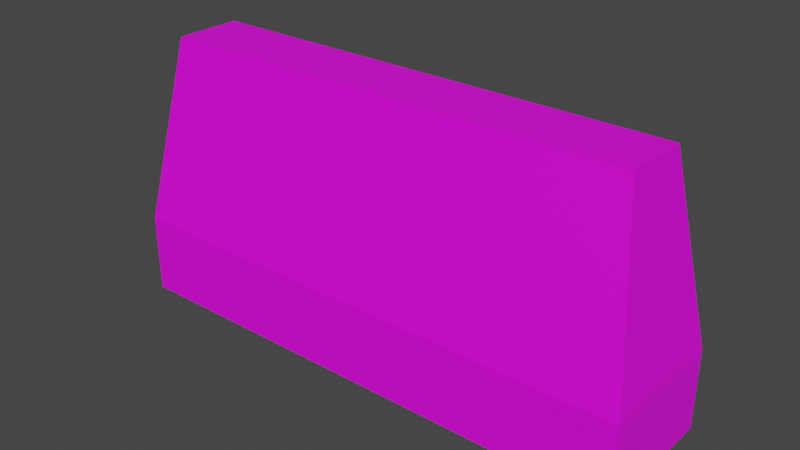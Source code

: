# Source: Concrete_Barricade.blend  (saved by Blender 2.90.8; exported with 4.5.12 LTS)
import bpy
from mathutils import Matrix  # noqa: F401  (used for matrix-valued properties, if any)

bpy.ops.wm.read_factory_settings(use_empty=True)
scene = bpy.context.scene
scene.name = 'Scene'

# ---- collections
col_collection = bpy.data.collections.new('Collection'); scene.collection.children.link(col_collection)

# ---- images (referenced by path relative to the original .blend; pixels are not part of the script)
import os
ASSET_DIR = os.environ.get("B2B_ASSET_DIR", "")  # directory of the original .blend (textures are referenced by path, not embedded)
HERE = os.path.dirname(os.path.abspath(__file__))  # packed textures are extracted next to this script under _unpacked/

def load_image(name, relpath, width, height, colorspace="sRGB"):
    """Load a texture the original file referenced (path relative to the .blend, or extracted next to this script)."""
    p = next((c for c in (os.path.join(HERE, relpath), os.path.join(ASSET_DIR, relpath)) if relpath and os.path.exists(c)), "")
    if p:
        img = bpy.data.images.load(p, check_existing=True)
        img.name = name
    else:  # same state as the original file: an image datablock whose file is absent (Cycles renders it pink)
        img = bpy.data.images.new(name, width, height)
        img.source = "FILE"
        img.filepath = "//" + (relpath or name)
    img.colorspace_settings.name = colorspace
    return img
img_material_base_color = load_image('material Base Color', 'Concrete Barricade Texture.png', 1024, 1024, 'sRGB')
img_material_0_base_color = load_image('material_0 Base Color', '', 1024, 1024, 'sRGB')

# ---- materials (node trees are filled in below, after node groups)
mat_material = bpy.data.materials.new('material')
mat_material.use_transparent_shadow = False
mat_material.diffuse_color = (1.0, 1.0, 1.0, 1.0)
mat_material_0 = bpy.data.materials.new('material_0')
mat_material_0.use_transparent_shadow = False
mat_material_0.diffuse_color = (0.6431, 0.698, 0.7333, 1.0)

# ---- material node trees
mat_material.use_nodes = True; mat_material.node_tree.nodes.clear()
_N = mat_material.node_tree.nodes; _L = mat_material.node_tree.links
n0 = _N.new('ShaderNodeBsdfPrincipled'); n0.name = 'Principled BSDF'; n0.location = (0, 300)
n0.distribution = 'GGX'
n0.subsurface_method = 'BURLEY'
n0.inputs[3].default_value = 1.45
n0.inputs[27].default_value = (0.0, 0.0, 0.0, 1.0)
n0.inputs[28].default_value = 1.0
n1 = _N.new('ShaderNodeOutputMaterial'); n1.name = 'Material Output'; n1.location = (300, 300)
n2 = _N.new('ShaderNodeTexImage'); n2.name = 'Image Texture'; n2.location = (-290, 280)
n2.image = img_material_base_color
_L.new(n0.outputs[0], n1.inputs[0])
_L.new(n2.outputs[0], n0.inputs[0])
n1.is_active_output = True
mat_material_0.use_nodes = True; mat_material_0.node_tree.nodes.clear()
_N = mat_material_0.node_tree.nodes; _L = mat_material_0.node_tree.links
n0 = _N.new('ShaderNodeBsdfPrincipled'); n0.name = 'Principled BSDF'; n0.location = (0, 300)
n0.distribution = 'GGX'
n0.subsurface_method = 'BURLEY'
n0.inputs[2].default_value = 1.0
n0.inputs[3].default_value = 1.45
n0.inputs[13].default_value = 0.0
n0.inputs[27].default_value = (0.0, 0.0, 0.0, 1.0)
n0.inputs[28].default_value = 1.0
n1 = _N.new('ShaderNodeOutputMaterial'); n1.name = 'Material Output'; n1.location = (300, 300)
n2 = _N.new('ShaderNodeTexImage'); n2.name = 'Image Texture'; n2.location = (-290, 280)
n2.image = img_material_0_base_color
_L.new(n0.outputs[0], n1.inputs[0])
_L.new(n2.outputs[0], n0.inputs[0])
n1.is_active_output = True

# ---- world
world_world = bpy.data.worlds.new('World'); scene.world = world_world
world_world.use_nodes = True; world_world.node_tree.nodes.clear()
_N = world_world.node_tree.nodes; _L = world_world.node_tree.links
n0 = _N.new('ShaderNodeOutputWorld'); n0.name = 'World Output'; n0.location = (300, 300)
n1 = _N.new('ShaderNodeBackground'); n1.name = 'Background'; n1.location = (10, 300)
n1.inputs[0].default_value = (0.05088, 0.05088, 0.05088, 1.0)
_L.new(n1.outputs[0], n0.inputs[0])
n0.is_active_output = True
world_world.color = (0.05088, 0.05088, 0.05088)
world_world.use_sun_shadow = False
world_world.sun_shadow_jitter_overblur = 0.0

# ---- meshes
me_id3 = bpy.data.meshes.new('ID3')
me_id3.from_pydata([(-1.0, -1.093e-08, -0.25), (-1.0, 0.3, -0.25), (-1.0, 0.3, 0.25), (1.0, -1.093e-08, -0.25), (-1.0, 1.093e-08, 0.25), (1.0, 1.093e-08, 0.25), (-0.9, 1.0, 0.125), (0.9, 1.0, -0.125), (-0.9, 1.0, -0.125), (0.9, 1.0, 0.125), (1.0, 0.3, -0.25), (1.0, 0.3, 0.25)], [], [(3, 0, 1, 10), (0, 4, 2, 1), (1, 8, 7, 10), (5, 3, 10, 11), (4, 5, 11, 2), (2, 6, 8, 1), (7, 8, 6, 9), (11, 10, 7, 9), (11, 9, 6, 2)])
_uv = me_id3.uv_layers.new(name='UVMap')
_uv.uv.foreach_set('vector', [0.9997, 0.7802, -1.276e-05, 0.7802, -1.276e-05, 0.6302, 0.9997, 0.6302, 0.2478, 0.7799, -0.002155, 0.7799, -0.002155, 0.6299, 0.2478, 0.6299, 0.001183, 0.629, 0.00217, 0.2736, 0.9999, 0.2736, 1.001, 0.629, 0.2478, 0.7788, -0.002155, 0.7788, -0.002155, 0.6289, 0.2478, 0.6289, 0.9997, 0.7791, -1.276e-05, 0.7791, -1.276e-05, 0.6292, 0.9997, 0.6292, -0.0001832, 0.6287, 0.0623, 0.2752, 0.1873, 0.2752, 0.2498, 0.6287, 0.05055, 0.1496, 0.9503, 0.1496, 0.9503, 0.2745, 0.05055, 0.2745, 0.2495, 0.6294, -0.0004772, 0.6294, 0.06201, 0.276, 0.187, 0.276, 0.001183, 0.6281, 0.00217, 0.2726, 0.9999, 0.2726, 1.001, 0.6281])
me_id3.materials.append(mat_material)
me_id3.materials.append(mat_material_0)
me_id3.use_remesh_fix_poles = True
me_id3.use_remesh_preserve_attributes = False
me_id3.use_mirror_vertex_groups = False
me_id3.update()

# ---- objects
ob_sketchup = bpy.data.objects.new('SketchUp', me_id3)

# ---- transforms, parenting, visibility, modifiers, constraints
ob_sketchup.location = (0.0, 0.0, 0.0)
ob_sketchup.rotation_euler = (1.571, 0.0, 0.0)
ob_sketchup.lineart.crease_threshold = 0.0

# ---- collection membership
col_collection.objects.link(ob_sketchup)

# ---- scene / render settings (as saved in the file)
scene.frame_start = 1; scene.frame_end = 250; scene.frame_set(1)
scene.render.engine = 'BLENDER_EEVEE_NEXT'
scene.cycles.use_denoising = False
scene.cycles.samples = 128
scene.cycles.sampling_pattern = 'TABULATED_SOBOL'
scene.cycles.use_adaptive_sampling = False
scene.cycles.use_light_tree = False
scene.view_settings.view_transform = 'Filmic'
bpy.context.view_layer.update()

# ---- added for rendering (the .blend has no active camera and no usable light): camera, sun
cam_auto = bpy.data.cameras.new('AutoCamera')
cam_auto.lens = 50.0
cam_auto.sensor_width = 36.0
cam_auto.clip_end = 1000.0
ob_auto_camera = bpy.data.objects.new('AutoCamera', cam_auto)
scene.collection.objects.link(ob_auto_camera)
ob_auto_camera.location = (2.11996, -2.54395, 2.19596)
ob_auto_camera.rotation_euler = (1.09748, -7.21219e-08, 0.694738)
scene.camera = ob_auto_camera
light_auto_sun = bpy.data.lights.new('AutoSun', 'SUN')
light_auto_sun.energy = 3.0
light_auto_sun.angle = 0.0523599
ob_auto_sun = bpy.data.objects.new('AutoSun', light_auto_sun)
scene.collection.objects.link(ob_auto_sun)
ob_auto_sun.rotation_euler = (0.872665, 0.174533, 0.523599)
bpy.context.view_layer.update()
